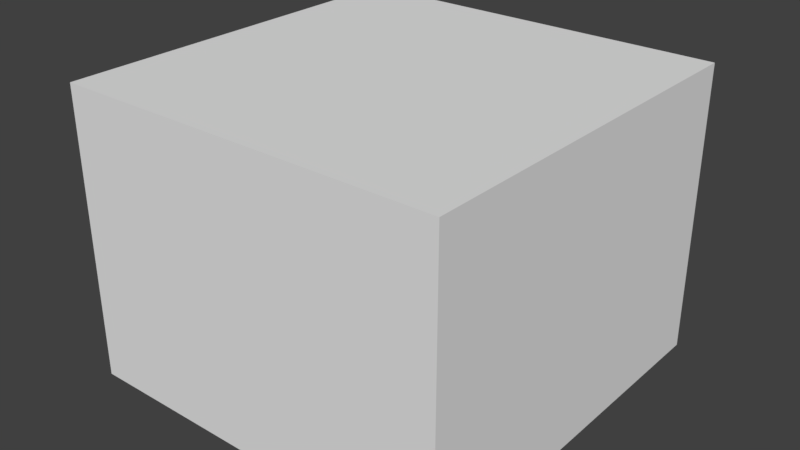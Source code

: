 # Source: HallWall_2x2x1.5.blend  (saved by Blender 2.79.0; exported with 4.5.12 LTS)
import bpy
from mathutils import Matrix  # noqa: F401  (used for matrix-valued properties, if any)

bpy.ops.wm.read_factory_settings(use_empty=True)
scene = bpy.context.scene
scene.name = 'Scene'

# ---- collections
col_collection_1 = bpy.data.collections.new('Collection 1'); scene.collection.children.link(col_collection_1)

# ---- materials (node trees are filled in below, after node groups)
mat_material = bpy.data.materials.new('Material')
mat_material.alpha_threshold = 0.0
mat_material.use_transparent_shadow = False
mat_material.roughness = 0.5
mat_material.line_color = (0.0, 0.0, 0.0, 1.0)

# ---- material node trees

# ---- world
world_world = bpy.data.worlds.new('World'); scene.world = world_world
world_world.color = (0.05088, 0.05088, 0.05088)
world_world.use_sun_shadow = False
world_world.sun_shadow_jitter_overblur = 0.0
world_world.cycles.sampling_method = 'MANUAL'

# ---- meshes
me_hallwall_2x2x1_5 = bpy.data.meshes.new('HallWall_2x2x1.5')
me_hallwall_2x2x1_5.from_pydata([(2.0, -8.742e-08, -2.0), (2.0, 7.816e-15, 1.788e-07), (0.0, 0.0, 0.0), (4.768e-07, -8.742e-08, -2.0), (2.0, 1.5, -2.0), (2.0, 1.5, 7.093e-07), (-2.384e-07, 1.5, -2.444e-07), (1.788e-07, 1.5, -2.0)], [], [(0, 1, 2, 3), (4, 7, 6, 5), (0, 4, 5, 1), (1, 5, 6, 2), (2, 6, 7, 3), (4, 0, 3, 7)])
me_hallwall_2x2x1_5.materials.append(mat_material)
me_hallwall_2x2x1_5.use_remesh_preserve_volume = False
me_hallwall_2x2x1_5.use_remesh_preserve_attributes = False
me_hallwall_2x2x1_5.use_mirror_vertex_groups = False
me_hallwall_2x2x1_5.update()

# ---- objects
ob_hallwall_2x2x1_5 = bpy.data.objects.new('HallWall_2x2x1.5', me_hallwall_2x2x1_5)

# ---- transforms, parenting, visibility, modifiers, constraints
ob_hallwall_2x2x1_5.location = (0.0, 1.788e-07, 0.0)
ob_hallwall_2x2x1_5.rotation_euler = (1.571, 0.0, 0.0)
ob_hallwall_2x2x1_5.lock_rotations_4d = False
ob_hallwall_2x2x1_5.empty_display_type = 'ARROWS'
ob_hallwall_2x2x1_5.lineart.crease_threshold = 0.0

# ---- collection membership
col_collection_1.objects.link(ob_hallwall_2x2x1_5)

# ---- scene / render settings (as saved in the file)
scene.frame_start = 1; scene.frame_end = 250; scene.frame_set(79)
scene.render.engine = 'BLENDER_EEVEE_NEXT'
scene.render.resolution_percentage = 50
scene.render.dither_intensity = 0.0
scene.cycles.use_denoising = False
scene.cycles.samples = 128
scene.cycles.sampling_pattern = 'TABULATED_SOBOL'
scene.cycles.use_adaptive_sampling = False
scene.cycles.use_light_tree = False
scene.cycles.blur_glossy = 0.0
scene.cycles.sample_clamp_indirect = 0.0
scene.view_settings.view_transform = 'Standard'
bpy.context.view_layer.update()

# ---- added for rendering (the .blend has no active camera and no usable light): camera, sun
cam_auto = bpy.data.cameras.new('AutoCamera')
cam_auto.lens = 50.0
cam_auto.sensor_width = 36.0
cam_auto.clip_end = 1000.0
ob_auto_camera = bpy.data.objects.new('AutoCamera', cam_auto)
scene.collection.objects.link(ob_auto_camera)
ob_auto_camera.location = (3.96217, -2.5546, 3.11973)
ob_auto_camera.rotation_euler = (1.09748, -7.21219e-08, 0.694738)
scene.camera = ob_auto_camera
light_auto_sun = bpy.data.lights.new('AutoSun', 'SUN')
light_auto_sun.energy = 3.0
light_auto_sun.angle = 0.0523599
ob_auto_sun = bpy.data.objects.new('AutoSun', light_auto_sun)
scene.collection.objects.link(ob_auto_sun)
ob_auto_sun.rotation_euler = (0.872665, 0.174533, 0.523599)
bpy.context.view_layer.update()
